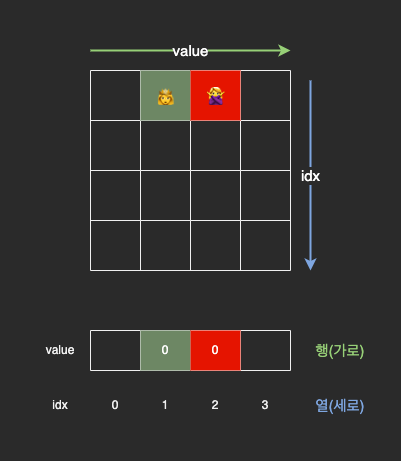

The diagram above was exported from draw.io. Its source (the exported page's mxGraphModel, read from the mxfile embedded in the PNG):
<mxGraphModel dx="466" dy="589" grid="1" gridSize="10" guides="1" tooltips="1" connect="1" arrows="1" fold="1" page="1" pageScale="1" pageWidth="827" pageHeight="1169" math="0" shadow="0">
  <root>
    <mxCell id="0" />
    <mxCell id="1" parent="0" />
    <mxCell id="Xg2KW1f2ISHnln4vU5ru-42" value="" style="rounded=0;whiteSpace=wrap;html=1;fontSize=15;fontColor=#FFFFFF;fillColor=default;strokeColor=none;" vertex="1" parent="1">
      <mxGeometry x="150" y="180" width="400" height="460" as="geometry" />
    </mxCell>
    <mxCell id="Xg2KW1f2ISHnln4vU5ru-2" value="" style="shape=table;startSize=0;container=1;collapsible=0;childLayout=tableLayout;" vertex="1" parent="1">
      <mxGeometry x="240" y="250" width="200" height="200" as="geometry" />
    </mxCell>
    <mxCell id="Xg2KW1f2ISHnln4vU5ru-3" value="" style="shape=tableRow;horizontal=0;startSize=0;swimlaneHead=0;swimlaneBody=0;top=0;left=0;bottom=0;right=0;collapsible=0;dropTarget=0;fillColor=none;points=[[0,0.5],[1,0.5]];portConstraint=eastwest;" vertex="1" parent="Xg2KW1f2ISHnln4vU5ru-2">
      <mxGeometry width="200" height="50" as="geometry" />
    </mxCell>
    <mxCell id="Xg2KW1f2ISHnln4vU5ru-4" value="" style="shape=partialRectangle;html=1;whiteSpace=wrap;connectable=0;overflow=hidden;fillColor=none;top=0;left=0;bottom=0;right=0;pointerEvents=1;" vertex="1" parent="Xg2KW1f2ISHnln4vU5ru-3">
      <mxGeometry width="50" height="50" as="geometry">
        <mxRectangle width="50" height="50" as="alternateBounds" />
      </mxGeometry>
    </mxCell>
    <mxCell id="Xg2KW1f2ISHnln4vU5ru-5" value="&lt;span style=&quot;font-size: 15px;&quot;&gt;👸&lt;/span&gt;" style="shape=partialRectangle;html=1;whiteSpace=wrap;connectable=0;overflow=hidden;fillColor=#6d8764;top=0;left=0;bottom=0;right=0;pointerEvents=1;fontColor=#ffffff;strokeColor=#3A5431;" vertex="1" parent="Xg2KW1f2ISHnln4vU5ru-3">
      <mxGeometry x="50" width="50" height="50" as="geometry">
        <mxRectangle width="50" height="50" as="alternateBounds" />
      </mxGeometry>
    </mxCell>
    <mxCell id="Xg2KW1f2ISHnln4vU5ru-6" value="&lt;font style=&quot;font-size: 15px;&quot;&gt;🙅♀&lt;/font&gt;" style="shape=partialRectangle;html=1;whiteSpace=wrap;connectable=0;overflow=hidden;fillColor=#e51400;top=0;left=0;bottom=0;right=0;pointerEvents=1;fontColor=#ffffff;strokeColor=#B20000;" vertex="1" parent="Xg2KW1f2ISHnln4vU5ru-3">
      <mxGeometry x="100" width="50" height="50" as="geometry">
        <mxRectangle width="50" height="50" as="alternateBounds" />
      </mxGeometry>
    </mxCell>
    <mxCell id="Xg2KW1f2ISHnln4vU5ru-7" value="" style="shape=partialRectangle;html=1;whiteSpace=wrap;connectable=0;overflow=hidden;fillColor=none;top=0;left=0;bottom=0;right=0;pointerEvents=1;" vertex="1" parent="Xg2KW1f2ISHnln4vU5ru-3">
      <mxGeometry x="150" width="50" height="50" as="geometry">
        <mxRectangle width="50" height="50" as="alternateBounds" />
      </mxGeometry>
    </mxCell>
    <mxCell id="Xg2KW1f2ISHnln4vU5ru-8" value="" style="shape=tableRow;horizontal=0;startSize=0;swimlaneHead=0;swimlaneBody=0;top=0;left=0;bottom=0;right=0;collapsible=0;dropTarget=0;fillColor=none;points=[[0,0.5],[1,0.5]];portConstraint=eastwest;" vertex="1" parent="Xg2KW1f2ISHnln4vU5ru-2">
      <mxGeometry y="50" width="200" height="50" as="geometry" />
    </mxCell>
    <mxCell id="Xg2KW1f2ISHnln4vU5ru-9" value="" style="shape=partialRectangle;html=1;whiteSpace=wrap;connectable=0;overflow=hidden;fillColor=none;top=0;left=0;bottom=0;right=0;pointerEvents=1;" vertex="1" parent="Xg2KW1f2ISHnln4vU5ru-8">
      <mxGeometry width="50" height="50" as="geometry">
        <mxRectangle width="50" height="50" as="alternateBounds" />
      </mxGeometry>
    </mxCell>
    <mxCell id="Xg2KW1f2ISHnln4vU5ru-10" value="" style="shape=partialRectangle;html=1;whiteSpace=wrap;connectable=0;overflow=hidden;fillColor=none;top=0;left=0;bottom=0;right=0;pointerEvents=1;" vertex="1" parent="Xg2KW1f2ISHnln4vU5ru-8">
      <mxGeometry x="50" width="50" height="50" as="geometry">
        <mxRectangle width="50" height="50" as="alternateBounds" />
      </mxGeometry>
    </mxCell>
    <mxCell id="Xg2KW1f2ISHnln4vU5ru-11" value="" style="shape=partialRectangle;html=1;whiteSpace=wrap;connectable=0;overflow=hidden;fillColor=none;top=0;left=0;bottom=0;right=0;pointerEvents=1;" vertex="1" parent="Xg2KW1f2ISHnln4vU5ru-8">
      <mxGeometry x="100" width="50" height="50" as="geometry">
        <mxRectangle width="50" height="50" as="alternateBounds" />
      </mxGeometry>
    </mxCell>
    <mxCell id="Xg2KW1f2ISHnln4vU5ru-12" value="" style="shape=partialRectangle;html=1;whiteSpace=wrap;connectable=0;overflow=hidden;fillColor=none;top=0;left=0;bottom=0;right=0;pointerEvents=1;" vertex="1" parent="Xg2KW1f2ISHnln4vU5ru-8">
      <mxGeometry x="150" width="50" height="50" as="geometry">
        <mxRectangle width="50" height="50" as="alternateBounds" />
      </mxGeometry>
    </mxCell>
    <mxCell id="Xg2KW1f2ISHnln4vU5ru-13" value="" style="shape=tableRow;horizontal=0;startSize=0;swimlaneHead=0;swimlaneBody=0;top=0;left=0;bottom=0;right=0;collapsible=0;dropTarget=0;fillColor=none;points=[[0,0.5],[1,0.5]];portConstraint=eastwest;" vertex="1" parent="Xg2KW1f2ISHnln4vU5ru-2">
      <mxGeometry y="100" width="200" height="50" as="geometry" />
    </mxCell>
    <mxCell id="Xg2KW1f2ISHnln4vU5ru-14" value="" style="shape=partialRectangle;html=1;whiteSpace=wrap;connectable=0;overflow=hidden;fillColor=none;top=0;left=0;bottom=0;right=0;pointerEvents=1;" vertex="1" parent="Xg2KW1f2ISHnln4vU5ru-13">
      <mxGeometry width="50" height="50" as="geometry">
        <mxRectangle width="50" height="50" as="alternateBounds" />
      </mxGeometry>
    </mxCell>
    <mxCell id="Xg2KW1f2ISHnln4vU5ru-15" value="" style="shape=partialRectangle;html=1;whiteSpace=wrap;connectable=0;overflow=hidden;fillColor=none;top=0;left=0;bottom=0;right=0;pointerEvents=1;" vertex="1" parent="Xg2KW1f2ISHnln4vU5ru-13">
      <mxGeometry x="50" width="50" height="50" as="geometry">
        <mxRectangle width="50" height="50" as="alternateBounds" />
      </mxGeometry>
    </mxCell>
    <mxCell id="Xg2KW1f2ISHnln4vU5ru-16" value="" style="shape=partialRectangle;html=1;whiteSpace=wrap;connectable=0;overflow=hidden;fillColor=none;top=0;left=0;bottom=0;right=0;pointerEvents=1;" vertex="1" parent="Xg2KW1f2ISHnln4vU5ru-13">
      <mxGeometry x="100" width="50" height="50" as="geometry">
        <mxRectangle width="50" height="50" as="alternateBounds" />
      </mxGeometry>
    </mxCell>
    <mxCell id="Xg2KW1f2ISHnln4vU5ru-17" value="" style="shape=partialRectangle;html=1;whiteSpace=wrap;connectable=0;overflow=hidden;fillColor=none;top=0;left=0;bottom=0;right=0;pointerEvents=1;" vertex="1" parent="Xg2KW1f2ISHnln4vU5ru-13">
      <mxGeometry x="150" width="50" height="50" as="geometry">
        <mxRectangle width="50" height="50" as="alternateBounds" />
      </mxGeometry>
    </mxCell>
    <mxCell id="Xg2KW1f2ISHnln4vU5ru-18" value="" style="shape=tableRow;horizontal=0;startSize=0;swimlaneHead=0;swimlaneBody=0;top=0;left=0;bottom=0;right=0;collapsible=0;dropTarget=0;fillColor=none;points=[[0,0.5],[1,0.5]];portConstraint=eastwest;" vertex="1" parent="Xg2KW1f2ISHnln4vU5ru-2">
      <mxGeometry y="150" width="200" height="50" as="geometry" />
    </mxCell>
    <mxCell id="Xg2KW1f2ISHnln4vU5ru-19" value="" style="shape=partialRectangle;html=1;whiteSpace=wrap;connectable=0;overflow=hidden;fillColor=none;top=0;left=0;bottom=0;right=0;pointerEvents=1;" vertex="1" parent="Xg2KW1f2ISHnln4vU5ru-18">
      <mxGeometry width="50" height="50" as="geometry">
        <mxRectangle width="50" height="50" as="alternateBounds" />
      </mxGeometry>
    </mxCell>
    <mxCell id="Xg2KW1f2ISHnln4vU5ru-20" value="" style="shape=partialRectangle;html=1;whiteSpace=wrap;connectable=0;overflow=hidden;fillColor=none;top=0;left=0;bottom=0;right=0;pointerEvents=1;" vertex="1" parent="Xg2KW1f2ISHnln4vU5ru-18">
      <mxGeometry x="50" width="50" height="50" as="geometry">
        <mxRectangle width="50" height="50" as="alternateBounds" />
      </mxGeometry>
    </mxCell>
    <mxCell id="Xg2KW1f2ISHnln4vU5ru-21" value="" style="shape=partialRectangle;html=1;whiteSpace=wrap;connectable=0;overflow=hidden;fillColor=none;top=0;left=0;bottom=0;right=0;pointerEvents=1;" vertex="1" parent="Xg2KW1f2ISHnln4vU5ru-18">
      <mxGeometry x="100" width="50" height="50" as="geometry">
        <mxRectangle width="50" height="50" as="alternateBounds" />
      </mxGeometry>
    </mxCell>
    <mxCell id="Xg2KW1f2ISHnln4vU5ru-22" value="" style="shape=partialRectangle;html=1;whiteSpace=wrap;connectable=0;overflow=hidden;fillColor=none;top=0;left=0;bottom=0;right=0;pointerEvents=1;" vertex="1" parent="Xg2KW1f2ISHnln4vU5ru-18">
      <mxGeometry x="150" width="50" height="50" as="geometry">
        <mxRectangle width="50" height="50" as="alternateBounds" />
      </mxGeometry>
    </mxCell>
    <mxCell id="Xg2KW1f2ISHnln4vU5ru-23" value="" style="shape=table;startSize=0;container=1;collapsible=0;childLayout=tableLayout;" vertex="1" parent="1">
      <mxGeometry x="240" y="510" width="200" height="40" as="geometry" />
    </mxCell>
    <mxCell id="Xg2KW1f2ISHnln4vU5ru-24" value="" style="shape=tableRow;horizontal=0;startSize=0;swimlaneHead=0;swimlaneBody=0;top=0;left=0;bottom=0;right=0;collapsible=0;dropTarget=0;fillColor=none;points=[[0,0.5],[1,0.5]];portConstraint=eastwest;" vertex="1" parent="Xg2KW1f2ISHnln4vU5ru-23">
      <mxGeometry width="200" height="40" as="geometry" />
    </mxCell>
    <mxCell id="Xg2KW1f2ISHnln4vU5ru-25" value="" style="shape=partialRectangle;html=1;whiteSpace=wrap;connectable=0;overflow=hidden;fillColor=none;top=0;left=0;bottom=0;right=0;pointerEvents=1;" vertex="1" parent="Xg2KW1f2ISHnln4vU5ru-24">
      <mxGeometry width="50" height="40" as="geometry">
        <mxRectangle width="50" height="40" as="alternateBounds" />
      </mxGeometry>
    </mxCell>
    <mxCell id="Xg2KW1f2ISHnln4vU5ru-26" value="0" style="shape=partialRectangle;html=1;whiteSpace=wrap;connectable=0;overflow=hidden;fillColor=#6d8764;top=0;left=0;bottom=0;right=0;pointerEvents=1;fontColor=#ffffff;strokeColor=#3A5431;" vertex="1" parent="Xg2KW1f2ISHnln4vU5ru-24">
      <mxGeometry x="50" width="50" height="40" as="geometry">
        <mxRectangle width="50" height="40" as="alternateBounds" />
      </mxGeometry>
    </mxCell>
    <mxCell id="Xg2KW1f2ISHnln4vU5ru-27" value="0" style="shape=partialRectangle;html=1;whiteSpace=wrap;connectable=0;overflow=hidden;fillColor=#e51400;top=0;left=0;bottom=0;right=0;pointerEvents=1;fontColor=#ffffff;strokeColor=#B20000;" vertex="1" parent="Xg2KW1f2ISHnln4vU5ru-24">
      <mxGeometry x="100" width="50" height="40" as="geometry">
        <mxRectangle width="50" height="40" as="alternateBounds" />
      </mxGeometry>
    </mxCell>
    <mxCell id="Xg2KW1f2ISHnln4vU5ru-28" value="" style="shape=partialRectangle;html=1;whiteSpace=wrap;connectable=0;overflow=hidden;fillColor=none;top=0;left=0;bottom=0;right=0;pointerEvents=1;" vertex="1" parent="Xg2KW1f2ISHnln4vU5ru-24">
      <mxGeometry x="150" width="50" height="40" as="geometry">
        <mxRectangle width="50" height="40" as="alternateBounds" />
      </mxGeometry>
    </mxCell>
    <mxCell id="Xg2KW1f2ISHnln4vU5ru-30" value="value" style="text;html=1;strokeColor=none;fillColor=none;align=center;verticalAlign=middle;whiteSpace=wrap;rounded=0;" vertex="1" parent="1">
      <mxGeometry x="180" y="515" width="60" height="30" as="geometry" />
    </mxCell>
    <mxCell id="Xg2KW1f2ISHnln4vU5ru-31" value="" style="shape=table;startSize=0;container=1;collapsible=0;childLayout=tableLayout;strokeColor=none;" vertex="1" parent="1">
      <mxGeometry x="240" y="565" width="200" height="40" as="geometry" />
    </mxCell>
    <mxCell id="Xg2KW1f2ISHnln4vU5ru-32" value="" style="shape=tableRow;horizontal=0;startSize=0;swimlaneHead=0;swimlaneBody=0;top=0;left=0;bottom=0;right=0;collapsible=0;dropTarget=0;fillColor=none;points=[[0,0.5],[1,0.5]];portConstraint=eastwest;" vertex="1" parent="Xg2KW1f2ISHnln4vU5ru-31">
      <mxGeometry width="200" height="40" as="geometry" />
    </mxCell>
    <mxCell id="Xg2KW1f2ISHnln4vU5ru-33" value="0" style="shape=partialRectangle;html=1;whiteSpace=wrap;connectable=0;overflow=hidden;fillColor=none;top=0;left=0;bottom=0;right=0;pointerEvents=1;" vertex="1" parent="Xg2KW1f2ISHnln4vU5ru-32">
      <mxGeometry width="50" height="40" as="geometry">
        <mxRectangle width="50" height="40" as="alternateBounds" />
      </mxGeometry>
    </mxCell>
    <mxCell id="Xg2KW1f2ISHnln4vU5ru-34" value="1" style="shape=partialRectangle;html=1;whiteSpace=wrap;connectable=0;overflow=hidden;fillColor=none;top=0;left=0;bottom=0;right=0;pointerEvents=1;" vertex="1" parent="Xg2KW1f2ISHnln4vU5ru-32">
      <mxGeometry x="50" width="50" height="40" as="geometry">
        <mxRectangle width="50" height="40" as="alternateBounds" />
      </mxGeometry>
    </mxCell>
    <mxCell id="Xg2KW1f2ISHnln4vU5ru-35" value="2" style="shape=partialRectangle;html=1;whiteSpace=wrap;connectable=0;overflow=hidden;fillColor=none;top=0;left=0;bottom=0;right=0;pointerEvents=1;" vertex="1" parent="Xg2KW1f2ISHnln4vU5ru-32">
      <mxGeometry x="100" width="50" height="40" as="geometry">
        <mxRectangle width="50" height="40" as="alternateBounds" />
      </mxGeometry>
    </mxCell>
    <mxCell id="Xg2KW1f2ISHnln4vU5ru-36" value="3" style="shape=partialRectangle;html=1;whiteSpace=wrap;connectable=0;overflow=hidden;fillColor=none;top=0;left=0;bottom=0;right=0;pointerEvents=1;" vertex="1" parent="Xg2KW1f2ISHnln4vU5ru-32">
      <mxGeometry x="150" width="50" height="40" as="geometry">
        <mxRectangle width="50" height="40" as="alternateBounds" />
      </mxGeometry>
    </mxCell>
    <mxCell id="Xg2KW1f2ISHnln4vU5ru-37" value="idx" style="text;html=1;strokeColor=none;fillColor=none;align=center;verticalAlign=middle;whiteSpace=wrap;rounded=0;" vertex="1" parent="1">
      <mxGeometry x="180" y="570" width="60" height="30" as="geometry" />
    </mxCell>
    <mxCell id="Xg2KW1f2ISHnln4vU5ru-38" value="열(세로)" style="text;html=1;strokeColor=none;fillColor=none;align=center;verticalAlign=middle;whiteSpace=wrap;rounded=0;fontSize=15;fontColor=#7EA6E0;" vertex="1" parent="1">
      <mxGeometry x="460" y="570" width="60" height="30" as="geometry" />
    </mxCell>
    <mxCell id="Xg2KW1f2ISHnln4vU5ru-39" value="행(가로)" style="text;html=1;strokeColor=none;fillColor=none;align=center;verticalAlign=middle;whiteSpace=wrap;rounded=0;fontSize=15;fontColor=#97D077;" vertex="1" parent="1">
      <mxGeometry x="460" y="515" width="60" height="30" as="geometry" />
    </mxCell>
    <mxCell id="Xg2KW1f2ISHnln4vU5ru-40" value="&lt;font color=&quot;#ffffff&quot;&gt;value&lt;/font&gt;" style="endArrow=classic;html=1;rounded=0;fontSize=15;fontColor=#7EA6E0;strokeColor=#97D077;strokeWidth=2;" edge="1" parent="1">
      <mxGeometry width="50" height="50" relative="1" as="geometry">
        <mxPoint x="240" y="230" as="sourcePoint" />
        <mxPoint x="440" y="230" as="targetPoint" />
      </mxGeometry>
    </mxCell>
    <mxCell id="Xg2KW1f2ISHnln4vU5ru-41" value="&lt;font color=&quot;#ffffff&quot;&gt;idx&lt;/font&gt;" style="endArrow=classic;html=1;rounded=0;fontSize=15;fontColor=#7EA6E0;strokeColor=#7EA6E0;strokeWidth=2;" edge="1" parent="1">
      <mxGeometry width="50" height="50" relative="1" as="geometry">
        <mxPoint x="460" y="260" as="sourcePoint" />
        <mxPoint x="460" y="450" as="targetPoint" />
      </mxGeometry>
    </mxCell>
  </root>
</mxGraphModel>